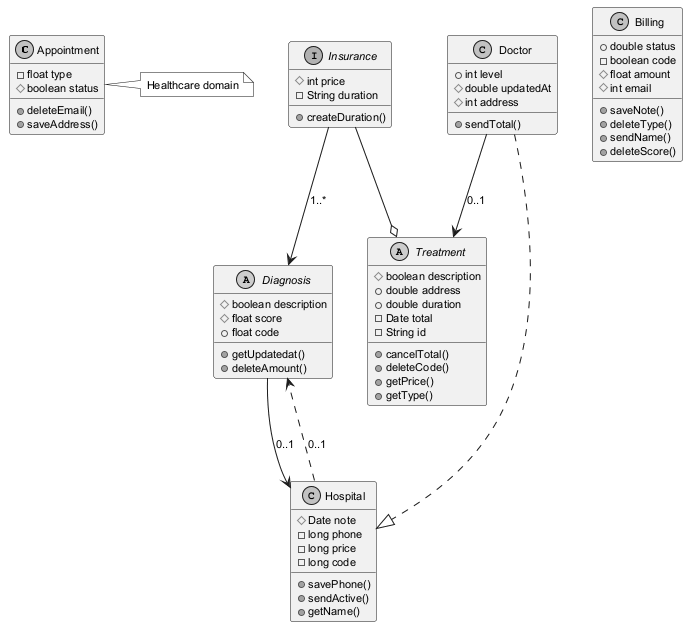

The diagram above was rendered by PlantUML. Its source (embedded in the PNG):
@startuml
skinparam monochrome true
skinparam defaultFontSize 11
class Appointment {
  -float type
  #boolean status
  +deleteEmail()
  +saveAddress()
}
interface Insurance {
  #int price
  -String duration
  +createDuration()
}
abstract class Diagnosis {
  #boolean description
  #float score
  +float code
  +getUpdatedat()
  +deleteAmount()
}
class Billing {
  +double status
  -boolean code
  #float amount
  #int email
  +saveNote()
  +deleteType()
  +sendName()
  +deleteScore()
}
class Doctor {
  +int level
  #double updatedAt
  #int address
  +sendTotal()
}
class Hospital {
  #Date note
  -long phone
  -long price
  -long code
  +savePhone()
  +sendActive()
  +getName()
}
abstract class Treatment {
  #boolean description
  +double address
  +double duration
  -Date total
  -String id
  +cancelTotal()
  +deleteCode()
  +getPrice()
  +getType()
}
Insurance --o Treatment
Hospital ..> Diagnosis : "0..1"
Insurance --> Diagnosis : "1..*"
Doctor ..|> Hospital
Diagnosis --> Hospital : "0..1"
Doctor --> Treatment : "0..1"
note right of Appointment : Healthcare domain
@enduml